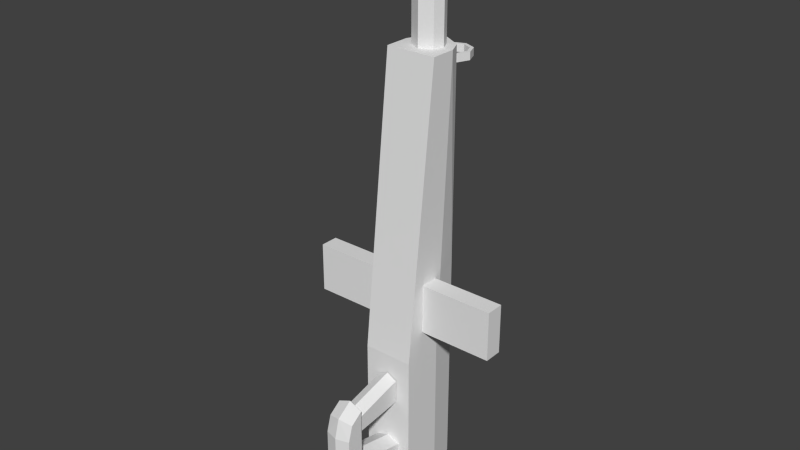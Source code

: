 # Source: Weapon.blend  (saved by Blender 2.73.0; exported with 4.5.12 LTS)
import bpy
from mathutils import Matrix  # noqa: F401  (used for matrix-valued properties, if any)

bpy.ops.wm.read_factory_settings(use_empty=True)
scene = bpy.context.scene
scene.name = 'Scene'

# ---- collections
col_collection_1 = bpy.data.collections.new('Collection 1'); scene.collection.children.link(col_collection_1)

# ---- materials (node trees are filled in below, after node groups)
mat_material = bpy.data.materials.new('Material')
mat_material.alpha_threshold = 0.0
mat_material.use_transparent_shadow = False
mat_material.roughness = 0.5
mat_material.line_color = (0.0, 0.0, 0.0, 1.0)

# ---- material node trees

# ---- world
world_world = bpy.data.worlds.new('World'); scene.world = world_world
world_world.color = (0.05088, 0.05088, 0.05088)
world_world.use_sun_shadow = False
world_world.sun_shadow_jitter_overblur = 0.0
world_world.cycles.sampling_method = 'MANUAL'
world_world.cycles.sample_map_resolution = 256

# ---- meshes
me_cube = bpy.data.meshes.new('Cube')
me_cube.from_pydata([(0.2563, -0.4089, -1.157), (1.087, -0.4089, -1.157), (1.087, -0.4089, -0.613), (0.2563, -0.4089, -0.613), (0.2563, -0.2089, -1.157), (1.087, -0.2089, -1.157), (1.087, -0.2089, -0.613), (0.2563, -0.2089, -0.613), (0.2783, -0.2783, 1.725), (0.2783, -0.625, -1.444), (0.2039, 0.1584, 1.725), (0.2039, 0.1584, -1.444), (0.1329, -0.1049, 1.725), (0.1266, 0.1019, 1.725), (0.1329, -0.1049, 3.002), (0.1266, 0.1019, 3.002), (0.2783, -0.625, -3.032), (0.2039, 0.1584, -3.032), (0.2783, -0.625, -2.51), (0.2039, 0.1584, -2.51), (0.1955, -0.625, -1.629), (0.1955, -0.625, -2.856), (0.1466, -1.35, -1.854), (0.1466, -1.347, -2.588), (0.1955, -0.625, -2.452), (0.1466, -1.402, -2.41), (0.2039, 0.1584, -1.977), (0.2783, -0.625, -1.977), (0.1955, -0.625, -2.041), (0.1466, -1.401, -2.029), (0.1466, -1.212, -1.754), (0.1466, -1.212, -2.656), (0.1466, -1.212, -2.381), (0.1466, -1.212, -1.944), (0.2783, -3.656e-07, 1.725), (0.2783, -0.1733, -1.444), (0.1728, -3.258e-07, 1.725), (0.1728, -5.184e-07, 3.002), (0.2783, -0.1733, -3.032), (0.2783, -0.1733, -2.51), (0.2783, -0.1733, -1.977), (0.1466, -0.6204, -2.782), (0.1466, -0.6204, -2.509), (0.2783, -0.5337, -0.609), (0.2039, 0.1584, -0.609), (0.2783, -0.1277, -0.609), (0.2783, -0.5938, -1.159), (0.2039, 0.1584, -1.159), (0.2783, -0.1578, -1.159), (0.1329, 0.2645, 1.503), (0.1329, 0.2645, 1.587), (0.1879, 0.3972, 1.503), (0.1879, 0.3972, 1.587), (0.1329, 0.5299, 1.503), (0.1329, 0.5299, 1.587), (0.1063, 0.291, 1.503), (0.1063, 0.291, 1.587), (0.1503, 0.3972, 1.503), (0.1503, 0.3972, 1.587), (0.1063, 0.5034, 1.503), (0.1063, 0.5034, 1.587), (0.1086, 0.2887, 1.503), (0.1308, 0.5279, 1.587), (0.1308, 0.2666, 1.587), (0.1849, 0.3972, 1.587), (0.1097, 0.2877, 1.587), (0.155, 0.3972, 1.587), (0.1097, 0.5067, 1.587), (0.1086, 0.5057, 1.503), (0.1536, 0.3972, 1.503), (0.1302, 0.2671, 1.503), (0.1841, 0.3972, 1.503), (0.1302, 0.5273, 1.503), (0.113, -1.212, -1.863), (0.113, -1.212, -2.035), (0.113, -0.6329, -1.714), (0.113, -0.6329, -1.973), (0.113, -0.6425, -1.975), (0.113, -0.6425, -1.716), (-0.2563, -0.4089, -1.157), (-1.087, -0.4089, -1.157), (-1.087, -0.4089, -0.613), (-0.2563, -0.4089, -0.613), (-0.2563, -0.2089, -1.157), (-1.087, -0.2089, -1.157), (-1.087, -0.2089, -0.613), (-0.2563, -0.2089, -0.613), (-0.2783, -0.2783, 1.725), (-0.2783, -0.625, -1.444), (-0.2039, 0.1584, 1.725), (-0.2039, 0.1584, -1.444), (-0.1329, -0.1049, 1.725), (-0.1266, 0.1019, 1.725), (-0.1329, -0.1049, 3.002), (-0.1266, 0.1019, 3.002), (-0.2783, -0.625, -3.032), (-0.2039, 0.1584, -3.032), (-0.2783, -0.625, -2.51), (-0.2039, 0.1584, -2.51), (-0.1955, -0.625, -1.629), (-0.1955, -0.625, -2.856), (-0.1466, -1.35, -1.854), (-0.1466, -1.347, -2.588), (-0.1955, -0.625, -2.452), (-0.1466, -1.402, -2.41), (-0.2039, 0.1584, -1.977), (-0.2783, -0.625, -1.977), (-0.1955, -0.625, -2.041), (-0.1466, -1.401, -2.029), (-0.1466, -1.212, -1.754), (-0.1466, -1.212, -2.656), (-0.1466, -1.212, -2.381), (-0.1466, -1.212, -1.944), (2.522e-08, -0.2783, 1.725), (-3.449e-07, -0.625, -1.444), (2.353e-07, 0.2783, 1.725), (-3.959e-09, 0.2783, -1.444), (6.505e-08, -0.1728, 1.725), (1.955e-07, 0.1728, 1.725), (1.614e-07, -0.1728, 3.002), (2.918e-07, 0.1728, 3.002), (-4.649e-07, -0.625, -3.032), (-1.239e-07, 0.2783, -3.032), (-3.561e-07, -0.625, -1.591), (-4.539e-07, -0.625, -2.888), (-6.615e-07, -1.389, -1.816), (-7.207e-07, -1.382, -2.634), (-7.271e-07, -1.444, -2.41), (-8.446e-08, 0.2783, -2.51), (-4.421e-08, 0.2783, -1.977), (-6.983e-07, -1.444, -2.029), (-5.85e-07, -1.212, -1.689), (-6.636e-07, -1.212, -2.729), (-0.2783, -1.555e-07, 1.725), (-0.2783, -0.1733, -1.444), (-0.1728, -1.953e-07, 1.725), (-0.1728, -3.88e-07, 3.002), (-0.2783, -0.1733, -3.032), (-0.2783, -0.1733, -2.51), (-0.2783, -0.1733, -1.977), (-2.944e-07, -0.1733, -3.032), (2.266e-07, -0.0001392, 3.002), (1.303e-07, -2.605e-07, 1.725), (-0.1466, -0.6204, -2.782), (-0.1466, -0.6204, -2.509), (-4.497e-07, -0.6204, -2.855), (-6.33e-07, -1.212, -2.324), (-3.934e-07, -0.625, -2.085), (-4.165e-07, -0.625, -2.392), (-6.087e-07, -1.212, -2.002), (-4.193e-07, -0.6204, -2.452), (-0.2783, -0.5337, -0.609), (-0.2039, 0.1584, -0.609), (-2.474e-07, -0.5337, -0.609), (-0.2783, -0.1277, -0.609), (5.907e-08, 0.2783, -0.609), (-0.2783, -0.5938, -1.159), (-0.2039, 0.1584, -1.159), (-3.117e-07, -0.5938, -1.159), (-0.2783, -0.1578, -1.159), (1.754e-08, 0.2783, -1.159), (1.926e-07, 0.2095, 1.503), (1.989e-07, 0.2095, 1.587), (-0.1329, 0.2645, 1.503), (-0.1329, 0.2645, 1.587), (-0.1879, 0.3972, 1.503), (-0.1879, 0.3972, 1.587), (-0.1329, 0.5299, 1.503), (-0.1329, 0.5299, 1.587), (3.343e-07, 0.5849, 1.503), (3.406e-07, 0.5849, 1.587), (2.068e-07, 0.247, 1.503), (2.131e-07, 0.247, 1.587), (-0.1063, 0.291, 1.503), (-0.1063, 0.291, 1.587), (-0.1503, 0.3972, 1.503), (-0.1503, 0.3972, 1.587), (-0.1063, 0.5034, 1.503), (-0.1063, 0.5034, 1.587), (3.201e-07, 0.5474, 1.503), (3.264e-07, 0.5474, 1.587), (1.94e-07, 0.2132, 1.503), (3.329e-07, 0.5812, 1.503), (-0.1086, 0.2887, 1.503), (3.214e-07, 0.5507, 1.503), (2.055e-07, 0.2438, 1.503), (2.113e-07, 0.2423, 1.587), (-0.1308, 0.5279, 1.587), (2e-07, 0.2124, 1.587), (3.395e-07, 0.582, 1.587), (-0.1308, 0.2666, 1.587), (3.282e-07, 0.5521, 1.587), (-0.1849, 0.3972, 1.587), (-0.1097, 0.2877, 1.587), (-0.155, 0.3972, 1.587), (-0.1097, 0.5067, 1.587), (-0.1086, 0.5057, 1.503), (-0.1536, 0.3972, 1.503), (-0.1302, 0.2671, 1.503), (-0.1841, 0.3972, 1.503), (-0.1302, 0.5273, 1.503), (-0.113, -1.212, -1.863), (-0.113, -1.212, -2.035), (-5.937e-07, -1.212, -1.804), (-0.113, -0.6329, -1.714), (-0.113, -0.6329, -1.973), (-3.638e-07, -0.6329, -1.654), (-6.151e-07, -1.212, -2.088), (-3.919e-07, -0.6329, -2.026), (-0.113, -0.6425, -1.975), (-3.676e-07, -0.6425, -1.657), (-0.113, -0.6425, -1.716), (-3.956e-07, -0.6425, -2.027)], [], [(7, 6, 5, 4), (2, 6, 7, 3), (0, 4, 5, 1), (0, 1, 2, 3), (6, 2, 1, 5), (86, 83, 84, 85), (158, 114, 9, 46), (160, 47, 11, 116), (48, 35, 11, 47), (12, 14, 119, 117), (18, 39, 40, 27), (121, 140, 38, 16), (34, 142, 113, 8), (39, 38, 17, 19), (114, 123, 20, 9), (18, 24, 21, 16), (32, 25, 23, 31), (131, 109, 101, 125), (33, 149, 131, 30), (125, 130, 29, 22), (33, 29, 25, 32), (27, 28, 24, 18), (40, 39, 19, 26), (35, 40, 26, 11), (9, 20, 28, 27), (30, 22, 29, 33), (149, 33, 32, 146), (147, 148, 24, 28), (127, 104, 102, 126), (31, 132, 145, 41), (31, 23, 126, 132), (11, 26, 129, 116), (26, 19, 128, 129), (42, 150, 146, 32), (16, 21, 124, 121), (38, 140, 122, 17), (36, 37, 14, 12), (27, 40, 35, 9), (19, 17, 122, 128), (118, 120, 15, 13), (13, 15, 37, 36), (16, 38, 39, 18), (141, 37, 15, 120), (37, 141, 119, 14), (10, 115, 142, 34), (89, 152, 154, 133), (10, 44, 155, 115), (113, 153, 43, 8), (43, 45, 34, 8), (130, 127, 25, 29), (28, 20, 123, 147), (24, 148, 124, 21), (46, 48, 45, 43), (156, 159, 134, 88), (45, 48, 47, 44), (155, 44, 47, 160), (153, 158, 46, 43), (61, 185, 171, 55), (59, 60, 180, 179), (161, 49, 50, 162), (184, 68, 59, 179), (57, 58, 60, 59), (49, 51, 52, 50), (67, 191, 180, 60), (55, 56, 58, 57), (51, 53, 54, 52), (171, 172, 56, 55), (53, 169, 170, 54), (186, 65, 56, 172), (65, 66, 58, 56), (69, 61, 55, 57), (66, 67, 60, 58), (68, 69, 57, 59), (52, 54, 62, 64), (50, 52, 64, 63), (162, 50, 63, 188), (54, 170, 189, 62), (64, 62, 67, 66), (63, 64, 66, 65), (188, 63, 65, 186), (62, 189, 191, 67), (72, 71, 69, 68), (71, 70, 61, 69), (182, 72, 68, 184), (70, 181, 185, 61), (49, 161, 181, 70), (169, 53, 72, 182), (51, 49, 70, 71), (53, 51, 71, 72), (77, 212, 208, 76), (78, 73, 74, 77), (210, 203, 73, 78), (206, 210, 78, 75), (75, 78, 77, 76), (74, 207, 212, 77), (42, 32, 31, 41), (85, 81, 82, 86), (83, 79, 80, 84), (79, 82, 81, 80), (84, 80, 81, 85), (9, 35, 48, 46), (158, 156, 88, 114), (160, 116, 90, 157), (159, 157, 90, 134), (91, 117, 119, 93), (106, 139, 138, 97), (95, 137, 140, 121), (133, 87, 113, 142), (138, 98, 96, 137), (114, 88, 99, 123), (97, 95, 100, 103), (111, 110, 102, 104), (34, 45, 44, 10), (112, 109, 131, 149), (125, 101, 108, 130), (112, 111, 104, 108), (106, 97, 103, 107), (139, 105, 98, 138), (134, 90, 105, 139), (88, 106, 107, 99), (109, 112, 108, 101), (149, 146, 111, 112), (147, 107, 103, 148), (131, 125, 22, 30), (143, 145, 132, 110), (110, 132, 126, 102), (90, 116, 129, 105), (105, 129, 128, 98), (146, 150, 144, 111), (95, 121, 124, 100), (137, 96, 122, 140), (135, 91, 93, 136), (88, 134, 139, 106), (98, 128, 122, 96), (118, 92, 94, 120), (92, 135, 136, 94), (97, 138, 137, 95), (94, 136, 141, 120), (93, 119, 141, 136), (89, 133, 142, 115), (115, 155, 152, 89), (87, 151, 153, 113), (133, 154, 151, 87), (130, 108, 104, 127), (107, 147, 123, 99), (103, 100, 124, 148), (151, 154, 159, 156), (127, 126, 23, 25), (154, 152, 157, 159), (155, 160, 157, 152), (153, 151, 156, 158), (183, 173, 171, 185), (177, 179, 180, 178), (161, 162, 164, 163), (184, 179, 177, 196), (175, 177, 178, 176), (163, 164, 166, 165), (195, 178, 180, 191), (173, 175, 176, 174), (165, 166, 168, 167), (171, 173, 174, 172), (167, 168, 170, 169), (186, 172, 174, 193), (193, 174, 176, 194), (197, 175, 173, 183), (194, 176, 178, 195), (196, 177, 175, 197), (166, 192, 187, 168), (164, 190, 192, 166), (162, 188, 190, 164), (168, 187, 189, 170), (192, 194, 195, 187), (190, 193, 194, 192), (188, 186, 193, 190), (187, 195, 191, 189), (200, 196, 197, 199), (199, 197, 183, 198), (182, 184, 196, 200), (198, 183, 185, 181), (163, 198, 181, 161), (169, 182, 200, 167), (165, 199, 198, 163), (167, 200, 199, 165), (209, 205, 208, 212), (211, 209, 202, 201), (210, 211, 201, 203), (206, 204, 211, 210), (204, 205, 209, 211), (202, 209, 212, 207), (144, 143, 110, 111)])
_uv = me_cube.uv_layers.new(name='UVMap')
_uv.uv.foreach_set('vector', [0.7441, 0.7716, 0.7481, 0.9428, 0.6253, 0.9473, 0.6261, 0.7699, 0.7935, 0.9419, 0.7481, 0.9428, 0.7441, 0.7716, 0.7874, 0.7701, 0.9027, 0.7649, 0.9462, 0.7625, 0.9602, 0.9342, 0.9131, 0.9369, 0.9027, 0.7649, 0.9131, 0.9369, 0.7935, 0.9419, 0.7874, 0.7701, 0.7954, 0.9862, 0.7935, 0.9419, 0.9131, 0.9369, 0.915, 0.9812, 0.7441, 0.7716, 0.6261, 0.7699, 0.6253, 0.9473, 0.7481, 0.9428, 0.1024, 0.01508, 0.02477, 0.005975, 0.01621, 0.08146, 0.09312, 0.0896, 0.09666, 0.3538, 0.09563, 0.2919, 0.02052, 0.2933, 0.02181, 0.3554, 0.0945, 0.2065, 0.01843, 0.2035, 0.02052, 0.2933, 0.09563, 0.2919, 0.6072, 0.6407, 0.9398, 0.6483, 0.964, 0.6108, 0.6078, 0.5997, 0.1633, 0.4985, 0.1633, 0.6193, 0.306, 0.6193, 0.306, 0.4985, 0.9745, 0.457, 0.9745, 0.3361, 0.9, 0.3361, 0.9, 0.457, 0.8983, 0.1862, 0.9082, 0.1106, 0.8327, 0.1007, 0.8227, 0.1762, 0.1633, 0.6193, 0.02363, 0.6193, 0.02363, 0.7103, 0.1633, 0.7103, 0.4486, 0.424, 0.4091, 0.424, 0.3992, 0.4763, 0.4486, 0.4985, 0.1633, 0.4985, 0.1788, 0.4763, 0.07086, 0.4763, 0.02363, 0.4985, 0.6921, 0.5029, 0.718, 0.4453, 0.6749, 0.4318, 0.6379, 0.438, 0.8715, 0.5513, 0.842, 0.5316, 0.8369, 0.5072, 0.8709, 0.4934, 0.8111, 0.5315, 0.7958, 0.5668, 0.8715, 0.5513, 0.842, 0.5316, 0.8709, 0.4934, 0.8279, 0.4491, 0.8066, 0.4831, 0.8369, 0.5072, 0.8111, 0.5315, 0.8066, 0.4831, 0.718, 0.4453, 0.6921, 0.5029, 0.306, 0.4985, 0.289, 0.4763, 0.1788, 0.4763, 0.1633, 0.4985, 0.306, 0.6193, 0.1633, 0.6193, 0.1633, 0.7103, 0.306, 0.7103, 0.4486, 0.6193, 0.306, 0.6193, 0.306, 0.7103, 0.4486, 0.7103, 0.4486, 0.4985, 0.3992, 0.4763, 0.289, 0.4763, 0.306, 0.4985, 0.842, 0.5316, 0.8369, 0.5072, 0.8066, 0.4831, 0.8111, 0.5315, 0.7958, 0.5668, 0.8111, 0.5315, 0.6921, 0.5029, 0.7034, 0.5495, 0.277, 0.424, 0.195, 0.424, 0.1788, 0.4763, 0.289, 0.4763, 0.7331, 0.4081, 0.718, 0.4453, 0.6749, 0.4318, 0.674, 0.3918, 0.6379, 0.438, 0.6229, 0.3977, 0.469, 0.4414, 0.4848, 0.4826, 0.6379, 0.438, 0.6749, 0.4318, 0.674, 0.3918, 0.6229, 0.3977, 0.4486, 0.7103, 0.306, 0.7103, 0.306, 0.7736, 0.4486, 0.7736, 0.306, 0.7103, 0.1633, 0.7103, 0.1633, 0.7736, 0.306, 0.7736, 0.5183, 0.5501, 0.5337, 0.592, 0.7034, 0.5495, 0.6921, 0.5029, 0.02363, 0.4985, 0.07086, 0.4763, 0.06228, 0.424, 0.02363, 0.424, 0.9, 0.3361, 0.9745, 0.3361, 0.9745, 0.2153, 0.9199, 0.2474, 0.6069, 0.671, 0.9341, 0.6736, 0.9398, 0.6483, 0.6072, 0.6407, 0.306, 0.4985, 0.306, 0.6193, 0.4486, 0.6193, 0.4486, 0.4985, 0.1633, 0.7103, 0.02363, 0.7103, 0.02363, 0.7736, 0.1633, 0.7736, 0.6071, 0.7413, 0.9597, 0.7372, 0.9395, 0.6991, 0.6069, 0.7012, 0.6069, 0.7012, 0.9395, 0.6991, 0.9341, 0.6736, 0.6069, 0.671, 0.02363, 0.4985, 0.02363, 0.6193, 0.1633, 0.6193, 0.1633, 0.4985, 0.9864, 0.6754, 0.9341, 0.6736, 0.9395, 0.6991, 0.9597, 0.7372, 0.9341, 0.6736, 0.9864, 0.6754, 0.964, 0.6108, 0.9398, 0.6483, 0.9439, 0.1716, 0.9838, 0.1206, 0.9082, 0.1106, 0.8983, 0.1862, 0.8223, 0.2959, 0.24, 0.2908, 0.241, 0.2146, 0.8226, 0.251, 0.8223, 0.2959, 0.24, 0.2908, 0.2401, 0.3514, 0.8219, 0.3554, 0.8327, 0.1007, 0.2523, 0.03587, 0.2442, 0.1082, 0.8227, 0.1762, 0.2442, 0.1082, 0.241, 0.2146, 0.8226, 0.251, 0.8227, 0.1762, 0.8279, 0.4491, 0.7331, 0.4081, 0.718, 0.4453, 0.8066, 0.4831, 0.289, 0.4763, 0.3992, 0.4763, 0.4091, 0.424, 0.277, 0.424, 0.1788, 0.4763, 0.195, 0.424, 0.06228, 0.424, 0.07086, 0.4763, 0.09312, 0.0896, 0.0945, 0.2065, 0.241, 0.2146, 0.2442, 0.1082, 0.09312, 0.0896, 0.0945, 0.2065, 0.01843, 0.2035, 0.01621, 0.08146, 0.241, 0.2146, 0.0945, 0.2065, 0.09563, 0.2919, 0.24, 0.2908, 0.2401, 0.3514, 0.24, 0.2908, 0.09563, 0.2919, 0.09666, 0.3538, 0.2523, 0.03587, 0.1024, 0.01508, 0.09312, 0.0896, 0.2442, 0.1082, 0.2369, 0.8789, 0.2302, 0.8481, 0.2296, 0.8485, 0.2362, 0.879, 0.2353, 0.9436, 0.2109, 0.9398, 0.2037, 0.9734, 0.2281, 0.9786, 0.2382, 0.8425, 0.2449, 0.8779, 0.2637, 0.8793, 0.2717, 0.8394, 0.2289, 0.9792, 0.2362, 0.9437, 0.2353, 0.9436, 0.2281, 0.9786, 0.2365, 0.9105, 0.2142, 0.9092, 0.2109, 0.9398, 0.2353, 0.9436, 0.2449, 0.8779, 0.2453, 0.9103, 0.2631, 0.9123, 0.2637, 0.8793, 0.2717, 0.9435, 0.2805, 0.9755, 0.2816, 0.9746, 0.2728, 0.9434, 0.2362, 0.879, 0.2142, 0.8801, 0.2142, 0.9092, 0.2365, 0.9105, 0.2453, 0.9103, 0.245, 0.9441, 0.264, 0.9448, 0.2631, 0.9123, 0.2296, 0.8485, 0.2101, 0.852, 0.2142, 0.8801, 0.2362, 0.879, 0.245, 0.9441, 0.2385, 0.9854, 0.2728, 0.9814, 0.264, 0.9448, 0.2804, 0.8454, 0.2718, 0.88, 0.2731, 0.8802, 0.2816, 0.8463, 0.2718, 0.88, 0.2706, 0.9121, 0.2718, 0.9121, 0.2731, 0.8802, 0.2373, 0.9105, 0.2369, 0.8789, 0.2362, 0.879, 0.2365, 0.9105, 0.2706, 0.9121, 0.2717, 0.9435, 0.2728, 0.9434, 0.2718, 0.9121, 0.2362, 0.9437, 0.2373, 0.9105, 0.2365, 0.9105, 0.2353, 0.9436, 0.2631, 0.9123, 0.264, 0.9448, 0.2647, 0.9447, 0.2637, 0.9123, 0.2637, 0.8793, 0.2631, 0.9123, 0.2637, 0.9123, 0.2644, 0.8794, 0.2717, 0.8394, 0.2637, 0.8793, 0.2644, 0.8794, 0.2725, 0.8399, 0.264, 0.9448, 0.2728, 0.9814, 0.2735, 0.9809, 0.2647, 0.9447, 0.2637, 0.9123, 0.2647, 0.9447, 0.2717, 0.9435, 0.2706, 0.9121, 0.2644, 0.8794, 0.2637, 0.9123, 0.2706, 0.9121, 0.2718, 0.88, 0.2725, 0.8399, 0.2644, 0.8794, 0.2718, 0.88, 0.2804, 0.8454, 0.2647, 0.9447, 0.2735, 0.9809, 0.2805, 0.9755, 0.2717, 0.9435, 0.244, 0.9441, 0.2444, 0.9103, 0.2373, 0.9105, 0.2362, 0.9437, 0.2444, 0.9103, 0.2441, 0.878, 0.2369, 0.8789, 0.2373, 0.9105, 0.2374, 0.9847, 0.244, 0.9441, 0.2362, 0.9437, 0.2289, 0.9792, 0.2441, 0.878, 0.2374, 0.843, 0.2302, 0.8481, 0.2369, 0.8789, 0.2449, 0.8779, 0.2382, 0.8425, 0.2374, 0.843, 0.2441, 0.878, 0.2385, 0.9854, 0.245, 0.9441, 0.244, 0.9441, 0.2374, 0.9847, 0.2453, 0.9103, 0.2449, 0.8779, 0.2441, 0.878, 0.2444, 0.9103, 0.245, 0.9441, 0.2453, 0.9103, 0.2444, 0.9103, 0.244, 0.9441, 0.06718, 0.9746, 0.03382, 0.9747, 0.03394, 0.9773, 0.06731, 0.9772, 0.1362, 0.9786, 0.1058, 0.8242, 0.05991, 0.8215, 0.06718, 0.9746, 0.1703, 0.9759, 0.1398, 0.8215, 0.1058, 0.8242, 0.1362, 0.9786, 0.1708, 0.9785, 0.1703, 0.9759, 0.1362, 0.9786, 0.1367, 0.9812, 0.1367, 0.9812, 0.1362, 0.9786, 0.06718, 0.9746, 0.06731, 0.9772, 0.05991, 0.8215, 0.02655, 0.8216, 0.03382, 0.9747, 0.06718, 0.9746, 0.5183, 0.5501, 0.6921, 0.5029, 0.6379, 0.438, 0.4848, 0.4826, 0.7481, 0.9428, 0.7935, 0.9419, 0.7874, 0.7701, 0.7441, 0.7716, 0.9462, 0.7625, 0.9027, 0.7649, 0.9131, 0.9369, 0.9602, 0.9342, 0.9027, 0.7649, 0.7874, 0.7701, 0.7935, 0.9419, 0.9131, 0.9369, 0.915, 0.9812, 0.9131, 0.9369, 0.7935, 0.9419, 0.7954, 0.9862, 0.01621, 0.08146, 0.01843, 0.2035, 0.0945, 0.2065, 0.09312, 0.0896, 0.1024, 0.01508, 0.09312, 0.0896, 0.01621, 0.08146, 0.02477, 0.005975, 0.09666, 0.3538, 0.02181, 0.3554, 0.02052, 0.2933, 0.09563, 0.2919, 0.0945, 0.2065, 0.09563, 0.2919, 0.02052, 0.2933, 0.01843, 0.2035, 0.6072, 0.6407, 0.6078, 0.5997, 0.964, 0.6108, 0.9398, 0.6483, 0.306, 0.4985, 0.306, 0.6193, 0.1633, 0.6193, 0.1633, 0.4985, 0.9, 0.457, 0.9, 0.3361, 0.9745, 0.3361, 0.9745, 0.457, 0.8983, 0.1862, 0.8227, 0.1762, 0.8327, 0.1007, 0.9082, 0.1106, 0.1633, 0.6193, 0.1633, 0.7103, 0.02363, 0.7103, 0.02363, 0.6193, 0.4486, 0.424, 0.4486, 0.4985, 0.3992, 0.4763, 0.4091, 0.424, 0.1633, 0.4985, 0.02363, 0.4985, 0.07086, 0.4763, 0.1788, 0.4763, 0.6921, 0.5029, 0.6379, 0.438, 0.6749, 0.4318, 0.718, 0.4453, 0.8226, 0.251, 0.241, 0.2146, 0.24, 0.2908, 0.8223, 0.2959, 0.8111, 0.5315, 0.842, 0.5316, 0.8715, 0.5513, 0.7958, 0.5668, 0.8709, 0.4934, 0.8369, 0.5072, 0.8066, 0.4831, 0.8279, 0.4491, 0.8111, 0.5315, 0.6921, 0.5029, 0.718, 0.4453, 0.8066, 0.4831, 0.306, 0.4985, 0.1633, 0.4985, 0.1788, 0.4763, 0.289, 0.4763, 0.306, 0.6193, 0.306, 0.7103, 0.1633, 0.7103, 0.1633, 0.6193, 0.4486, 0.6193, 0.4486, 0.7103, 0.306, 0.7103, 0.306, 0.6193, 0.4486, 0.4985, 0.306, 0.4985, 0.289, 0.4763, 0.3992, 0.4763, 0.842, 0.5316, 0.8111, 0.5315, 0.8066, 0.4831, 0.8369, 0.5072, 0.7958, 0.5668, 0.7034, 0.5495, 0.6921, 0.5029, 0.8111, 0.5315, 0.277, 0.424, 0.289, 0.4763, 0.1788, 0.4763, 0.195, 0.424, 0.8715, 0.5513, 0.8709, 0.4934, 0.8369, 0.5072, 0.842, 0.5316, 0.4848, 0.4826, 0.469, 0.4414, 0.6229, 0.3977, 0.6379, 0.438, 0.6379, 0.438, 0.6229, 0.3977, 0.674, 0.3918, 0.6749, 0.4318, 0.4486, 0.7103, 0.4486, 0.7736, 0.306, 0.7736, 0.306, 0.7103, 0.306, 0.7103, 0.306, 0.7736, 0.1633, 0.7736, 0.1633, 0.7103, 0.7034, 0.5495, 0.5337, 0.592, 0.5183, 0.5501, 0.6921, 0.5029, 0.02363, 0.4985, 0.02363, 0.424, 0.06228, 0.424, 0.07086, 0.4763, 0.9, 0.3361, 0.9199, 0.2474, 0.9745, 0.2153, 0.9745, 0.3361, 0.6069, 0.671, 0.6072, 0.6407, 0.9398, 0.6483, 0.9341, 0.6736, 0.4486, 0.4985, 0.4486, 0.6193, 0.306, 0.6193, 0.306, 0.4985, 0.1633, 0.7103, 0.1633, 0.7736, 0.02363, 0.7736, 0.02363, 0.7103, 0.6071, 0.7413, 0.6069, 0.7012, 0.9395, 0.6991, 0.9597, 0.7372, 0.6069, 0.7012, 0.6069, 0.671, 0.9341, 0.6736, 0.9395, 0.6991, 0.1633, 0.4985, 0.1633, 0.6193, 0.02363, 0.6193, 0.02363, 0.4985, 0.9395, 0.6991, 0.9341, 0.6736, 0.9864, 0.6754, 0.9597, 0.7372, 0.9398, 0.6483, 0.964, 0.6108, 0.9864, 0.6754, 0.9341, 0.6736, 0.9439, 0.1716, 0.8983, 0.1862, 0.9082, 0.1106, 0.9838, 0.1206, 0.8219, 0.3554, 0.2401, 0.3514, 0.24, 0.2908, 0.8223, 0.2959, 0.8227, 0.1762, 0.2442, 0.1082, 0.2523, 0.03587, 0.8327, 0.1007, 0.8226, 0.251, 0.241, 0.2146, 0.2442, 0.1082, 0.8227, 0.1762, 0.8279, 0.4491, 0.8066, 0.4831, 0.718, 0.4453, 0.7331, 0.4081, 0.289, 0.4763, 0.277, 0.424, 0.4091, 0.424, 0.3992, 0.4763, 0.1788, 0.4763, 0.07086, 0.4763, 0.06228, 0.424, 0.195, 0.424, 0.2442, 0.1082, 0.241, 0.2146, 0.0945, 0.2065, 0.09312, 0.0896, 0.7331, 0.4081, 0.674, 0.3918, 0.6749, 0.4318, 0.718, 0.4453, 0.241, 0.2146, 0.24, 0.2908, 0.09563, 0.2919, 0.0945, 0.2065, 0.2401, 0.3514, 0.09666, 0.3538, 0.09563, 0.2919, 0.24, 0.2908, 0.2523, 0.03587, 0.2442, 0.1082, 0.09312, 0.0896, 0.1024, 0.01508, 0.2369, 0.8789, 0.2362, 0.879, 0.2296, 0.8485, 0.2302, 0.8481, 0.2353, 0.9436, 0.2281, 0.9786, 0.2037, 0.9734, 0.2109, 0.9398, 0.2382, 0.8425, 0.2717, 0.8394, 0.2637, 0.8793, 0.2449, 0.8779, 0.2289, 0.9792, 0.2281, 0.9786, 0.2353, 0.9436, 0.2362, 0.9437, 0.2365, 0.9105, 0.2353, 0.9436, 0.2109, 0.9398, 0.2142, 0.9092, 0.2449, 0.8779, 0.2637, 0.8793, 0.2631, 0.9123, 0.2453, 0.9103, 0.2717, 0.9435, 0.2728, 0.9434, 0.2816, 0.9746, 0.2805, 0.9755, 0.2362, 0.879, 0.2365, 0.9105, 0.2142, 0.9092, 0.2142, 0.8801, 0.2453, 0.9103, 0.2631, 0.9123, 0.264, 0.9448, 0.245, 0.9441, 0.2296, 0.8485, 0.2362, 0.879, 0.2142, 0.8801, 0.2101, 0.852, 0.245, 0.9441, 0.264, 0.9448, 0.2728, 0.9814, 0.2385, 0.9854, 0.2804, 0.8454, 0.2816, 0.8463, 0.2731, 0.8802, 0.2718, 0.88, 0.2718, 0.88, 0.2731, 0.8802, 0.2718, 0.9121, 0.2706, 0.9121, 0.2373, 0.9105, 0.2365, 0.9105, 0.2362, 0.879, 0.2369, 0.8789, 0.2706, 0.9121, 0.2718, 0.9121, 0.2728, 0.9434, 0.2717, 0.9435, 0.2362, 0.9437, 0.2353, 0.9436, 0.2365, 0.9105, 0.2373, 0.9105, 0.2631, 0.9123, 0.2637, 0.9123, 0.2647, 0.9447, 0.264, 0.9448, 0.2637, 0.8793, 0.2644, 0.8794, 0.2637, 0.9123, 0.2631, 0.9123, 0.2717, 0.8394, 0.2725, 0.8399, 0.2644, 0.8794, 0.2637, 0.8793, 0.264, 0.9448, 0.2647, 0.9447, 0.2735, 0.9809, 0.2728, 0.9814, 0.2637, 0.9123, 0.2706, 0.9121, 0.2717, 0.9435, 0.2647, 0.9447, 0.2644, 0.8794, 0.2718, 0.88, 0.2706, 0.9121, 0.2637, 0.9123, 0.2725, 0.8399, 0.2804, 0.8454, 0.2718, 0.88, 0.2644, 0.8794, 0.2647, 0.9447, 0.2717, 0.9435, 0.2805, 0.9755, 0.2735, 0.9809, 0.244, 0.9441, 0.2362, 0.9437, 0.2373, 0.9105, 0.2444, 0.9103, 0.2444, 0.9103, 0.2373, 0.9105, 0.2369, 0.8789, 0.2441, 0.878, 0.2374, 0.9847, 0.2289, 0.9792, 0.2362, 0.9437, 0.244, 0.9441, 0.2441, 0.878, 0.2369, 0.8789, 0.2302, 0.8481, 0.2374, 0.843, 0.2449, 0.8779, 0.2441, 0.878, 0.2374, 0.843, 0.2382, 0.8425, 0.2385, 0.9854, 0.2374, 0.9847, 0.244, 0.9441, 0.245, 0.9441, 0.2453, 0.9103, 0.2444, 0.9103, 0.2441, 0.878, 0.2449, 0.8779, 0.245, 0.9441, 0.244, 0.9441, 0.2444, 0.9103, 0.2453, 0.9103, 0.06718, 0.9746, 0.06731, 0.9772, 0.03394, 0.9773, 0.03382, 0.9747, 0.1362, 0.9786, 0.06718, 0.9746, 0.05991, 0.8215, 0.1058, 0.8242, 0.1703, 0.9759, 0.1362, 0.9786, 0.1058, 0.8242, 0.1398, 0.8215, 0.1708, 0.9785, 0.1367, 0.9812, 0.1362, 0.9786, 0.1703, 0.9759, 0.1367, 0.9812, 0.06731, 0.9772, 0.06718, 0.9746, 0.1362, 0.9786, 0.05991, 0.8215, 0.06718, 0.9746, 0.03382, 0.9747, 0.02655, 0.8216, 0.5183, 0.5501, 0.4848, 0.4826, 0.6379, 0.438, 0.6921, 0.5029])
me_cube.materials.append(mat_material)
me_cube.use_remesh_preserve_volume = False
me_cube.use_remesh_preserve_attributes = False
me_cube.use_mirror_vertex_groups = False
me_cube.update()

# ---- objects
ob_cube = bpy.data.objects.new('Cube', me_cube)

# ---- transforms, parenting, visibility, modifiers, constraints
ob_cube.location = (0.0, 0.0, 0.0)
ob_cube.lock_rotations_4d = False
ob_cube.empty_display_type = 'ARROWS'
ob_cube.lineart.crease_threshold = 0.0
_m = ob_cube.modifiers.new('EdgeSplit', 'EDGE_SPLIT')
_m.split_angle = 0.925

# ---- collection membership
col_collection_1.objects.link(ob_cube)

# ---- scene / render settings (as saved in the file)
scene.frame_start = 1; scene.frame_end = 250; scene.frame_set(1)
scene.render.engine = 'BLENDER_EEVEE_NEXT'
scene.render.resolution_percentage = 50
scene.render.dither_intensity = 0.0
scene.render.bake_margin = 23
scene.cycles.use_denoising = False
scene.cycles.samples = 10
scene.cycles.sampling_pattern = 'TABULATED_SOBOL'
scene.cycles.light_sampling_threshold = 0.0
scene.cycles.use_adaptive_sampling = False
scene.cycles.use_light_tree = False
scene.cycles.blur_glossy = 0.0
scene.cycles.pixel_filter_type = 'GAUSSIAN'
scene.cycles.sample_clamp_indirect = 0.0
scene.view_settings.view_transform = 'Standard'
bpy.context.view_layer.update()

# ---- added for rendering (the .blend has no active camera and no usable light): camera, sun
cam_auto = bpy.data.cameras.new('AutoCamera')
cam_auto.lens = 50.0
cam_auto.sensor_width = 36.0
cam_auto.clip_end = 1000.0
ob_auto_camera = bpy.data.objects.new('AutoCamera', cam_auto)
scene.collection.objects.link(ob_auto_camera)
ob_auto_camera.location = (6.22354, -7.8978, 4.96348)
ob_auto_camera.rotation_euler = (1.09748, -7.21219e-08, 0.694738)
scene.camera = ob_auto_camera
light_auto_sun = bpy.data.lights.new('AutoSun', 'SUN')
light_auto_sun.energy = 3.0
light_auto_sun.angle = 0.0523599
ob_auto_sun = bpy.data.objects.new('AutoSun', light_auto_sun)
scene.collection.objects.link(ob_auto_sun)
ob_auto_sun.rotation_euler = (0.872665, 0.174533, 0.523599)
bpy.context.view_layer.update()

